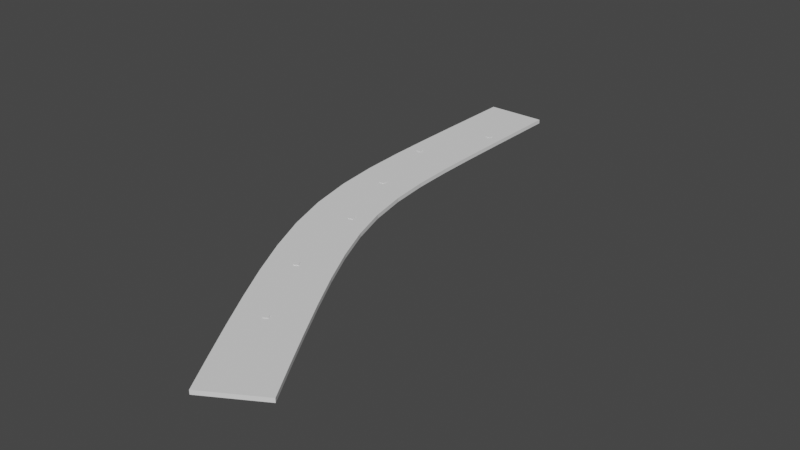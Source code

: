 # Source: 2.blend  (saved by Blender 2.92.15; exported with 4.5.12 LTS)
import bpy
from mathutils import Matrix  # noqa: F401  (used for matrix-valued properties, if any)

bpy.ops.wm.read_factory_settings(use_empty=True)
scene = bpy.context.scene
scene.name = 'Scene'

# ---- collections
col_collection = bpy.data.collections.new('Collection'); scene.collection.children.link(col_collection)
col_collection_2 = bpy.data.collections.new('Collection 2'); scene.collection.children.link(col_collection_2)

# ---- world
world_world = bpy.data.worlds.new('World'); scene.world = world_world
world_world.use_nodes = True; world_world.node_tree.nodes.clear()
_N = world_world.node_tree.nodes; _L = world_world.node_tree.links
n0 = _N.new('ShaderNodeOutputWorld'); n0.name = 'World Output'; n0.location = (300, 300)
n1 = _N.new('ShaderNodeBackground'); n1.name = 'Background'; n1.location = (10, 300)
n1.inputs[0].default_value = (0.05088, 0.05088, 0.05088, 1.0)
_L.new(n1.outputs[0], n0.inputs[0])
n0.is_active_output = True
world_world.color = (0.05088, 0.05088, 0.05088)
world_world.use_sun_shadow = False
world_world.sun_shadow_jitter_overblur = 0.0

# ---- meshes
me_cube_001 = bpy.data.meshes.new('Cube.001')
me_cube_001.from_pydata([(-1.0, -143.5, -1.0), (-1.0, -143.5, 1.0), (-1.0, -122.6, -1.0), (-1.0, -122.6, 1.0), (1.0, -143.5, -1.0), (1.0, -143.5, 1.0), (1.0, -122.6, -1.0), (1.0, -122.6, 1.0), (-1.001, -101.9, -1.0), (-1.001, -101.9, 1.0), (0.999, -101.8, -1.0), (0.999, -101.8, 1.0), (-1.008, -81.29, -1.0), (-1.008, -81.29, 1.0), (0.9919, -80.99, -1.0), (0.9919, -80.99, 1.0), (-1.033, -60.88, -1.0), (-1.033, -60.88, 1.0), (0.966, -59.97, -1.0), (0.966, -59.97, 1.0), (-1.099, -40.85, -1.0), (-1.099, -40.85, 1.0), (0.8949, -38.61, -1.0), (0.8949, -38.61, 1.0), (-1.243, -21.44, -1.0), (-1.243, -21.44, 1.0), (0.733, -16.85, -1.0), (0.733, -16.85, 1.0), (-1.503, -2.734, -1.0), (-1.503, -2.734, 1.0), (0.4293, 4.982, -1.0), (0.4293, 4.982, 1.0), (-1.897, 15.51, -1.0), (-1.897, 15.51, 1.0), (-0.02699, 26.14, -1.0), (-0.02699, 26.14, 1.0), (-2.409, 33.55, -1.0), (-2.409, 33.55, 1.0), (-0.5965, 46.22, -1.0), (-0.5965, 46.22, 1.0), (-3.003, 51.5, -1.0), (-3.003, 51.5, 1.0), (-1.231, 65.39, -1.0), (-1.231, 65.39, 1.0), (-3.649, 69.37, -1.0), (-3.649, 69.37, 1.0), (-1.901, 83.96, -1.0), (-1.901, 83.96, 1.0), (-4.323, 87.19, -1.0), (-4.323, 87.19, 1.0), (-2.59, 102.2, -1.0), (-2.59, 102.2, 1.0), (-5.014, 105.0, -1.0), (-5.014, 105.0, 1.0), (-3.29, 120.2, -1.0), (-3.29, 120.2, 1.0), (-5.716, 122.8, -1.0), (-5.716, 122.8, 1.0), (-3.996, 138.1, -1.0), (-3.996, 138.1, 1.0), (0.5889, -68.78, -1.0), (0.5736, -68.79, -1.0), (0.5889, -68.78, 1.0), (0.4509, -68.83, 1.0), (-1.118, 5.921, -1.0), (-1.162, 8.039, -1.0), (-0.971, 6.591, -1.0), (-1.015, 8.735, -1.0), (-1.747, 54.04, -1.0), (-1.747, 54.04, 1.0), (-1.677, 51.97, -1.0), (-1.677, 51.97, 1.0), (-0.08301, -28.53, -1.0), (-0.08301, -28.53, 1.0), (-1.162, 8.039, 1.0), (-0.971, 6.591, 1.0), (-1.118, 5.921, 1.0), (-0.2354, -28.79, -1.0), (-1.015, 8.735, 1.0), (-0.4595, -105.8, -1.0), (-0.06645, -30.83, -1.0), (-0.4595, -105.8, 1.0), (-0.06645, -30.83, 1.0), (-1.814, 50.94, -1.0), (-1.814, 50.94, 1.0), (-0.219, -31.07, -1.0), (-0.4592, -108.1, -1.0), (-0.4592, -108.1, 1.0), (-1.877, 52.79, -1.0), (-1.821, 51.15, 1.0), (-0.2354, -28.79, 1.0), (0.4388, -71.15, -1.0), (0.4356, -68.83, -1.0), (0.5921, -71.11, -1.0), (-0.219, -31.07, 1.0), (-1.884, 53.0, -1.0), (-1.884, 53.0, 1.0), (-0.6128, -105.8, -1.0), (-3.123, 87.23, 1.0), (-3.131, 87.43, 1.0), (-3.199, 89.23, 1.0), (-0.6125, -108.1, -1.0), (-2.99, 88.37, 1.0), (-0.6125, -108.1, 1.0), (-3.066, 90.37, 1.0), (0.4388, -71.15, 1.0), (0.4356, -68.83, 1.0), (0.5921, -71.11, 1.0), (-0.6128, -105.8, 1.0), (-3.066, 90.37, -1.0), (-2.99, 88.37, -1.0), (-3.123, 87.23, -1.0), (-3.192, 89.03, -1.0), (-3.199, 89.23, -1.0)], [], [(0, 1, 3, 2), (2, 3, 7, 6), (6, 7, 5, 4), (4, 5, 1, 0), (2, 6, 4, 0), (7, 3, 1, 5), (2, 3, 9, 8), (8, 9, 11, 10), (10, 11, 7, 6), (8, 9, 13, 12), (12, 13, 15, 14), (14, 15, 11, 10), (12, 14, 10, 8), (15, 13, 9, 11), (12, 13, 17, 16), (16, 17, 19, 18), (18, 19, 15, 14), (16, 17, 21, 20), (20, 21, 23, 22), (22, 23, 19, 18), (20, 22, 18, 16), (23, 21, 17, 19), (20, 21, 25, 24), (24, 25, 27, 26), (26, 27, 23, 22), (24, 25, 29, 28), (28, 29, 31, 30), (30, 31, 27, 26), (28, 30, 26, 24), (31, 29, 25, 27), (28, 29, 33, 32), (32, 33, 35, 34), (34, 35, 31, 30), (32, 33, 37, 36), (36, 37, 39, 38), (38, 39, 35, 34), (36, 38, 34, 32), (39, 37, 33, 35), (36, 37, 41, 40), (40, 41, 43, 42), (42, 43, 39, 38), (40, 41, 45, 44), (44, 45, 47, 46), (46, 47, 43, 42), (44, 46, 42, 40), (47, 45, 41, 43), (44, 45, 49, 48), (48, 49, 51, 50), (50, 51, 47, 46), (48, 49, 53, 52), (52, 53, 55, 54), (54, 55, 51, 50), (52, 54, 50, 48), (55, 53, 49, 51), (52, 53, 57, 56), (56, 57, 59, 58), (58, 59, 55, 54), (56, 58, 54, 52), (59, 57, 53, 55), (79, 10, 6, 2, 8, 97, 101, 86), (8, 10, 79, 97), (108, 9, 3, 7, 11, 81, 87, 103), (81, 11, 9, 108), (61, 16, 18, 60), (60, 18, 14, 12, 16, 61, 92, 91, 93), (17, 13, 15, 19, 62, 107, 105, 106, 63), (62, 19, 17, 63), (22, 20, 24, 72, 77, 85), (72, 24, 26, 22, 85, 80), (94, 23, 27, 25, 73, 82), (73, 25, 21, 23, 94, 90), (64, 30, 28, 32, 67, 65), (34, 30, 64, 66, 67, 32), (33, 29, 31, 76, 74, 78), (76, 31, 35, 33, 78, 75), (83, 38, 36, 40, 88), (95, 88, 40, 42, 38, 83, 70, 68), (39, 43, 41, 89, 96, 69, 71, 84), (84, 89, 41, 37, 39), (111, 46, 44, 48, 112), (112, 48, 50, 46, 111, 110, 109, 113), (47, 51, 49, 99, 100, 104, 102, 98), (98, 99, 49, 45, 47), (81, 79, 86, 87), (86, 101, 103, 87), (103, 101, 97, 108), (108, 97, 79, 81), (60, 93, 107, 62), (93, 91, 105, 107), (105, 91, 92, 106), (61, 60, 62, 63, 106, 92), (72, 80, 82, 73), (80, 85, 94, 82), (94, 85, 77, 90), (72, 73, 90, 77), (67, 66, 75, 78), (66, 64, 76, 75), (76, 64, 65, 74), (74, 65, 67, 78), (68, 70, 71, 69), (70, 83, 84, 71), (84, 83, 88, 95, 96, 89), (96, 95, 68, 69), (102, 104, 109, 110), (98, 102, 110, 111), (113, 100, 99, 98, 111, 112), (109, 104, 100, 113)])
_uv = me_cube_001.uv_layers.new(name='UVMap')
_uv.uv.foreach_set('vector', [0.375, 0.0, 0.625, 0.0, 0.625, 0.25, 0.375, 0.25, 0.375, 0.25, 0.625, 0.25, 0.625, 0.5, 0.375, 0.5, 0.375, 0.5, 0.625, 0.5, 0.625, 0.75, 0.375, 0.75, 0.375, 0.75, 0.625, 0.75, 0.625, 1.0, 0.375, 1.0, 0.125, 0.5, 0.375, 0.5, 0.375, 0.75, 0.125, 0.75, 0.625, 0.5, 0.875, 0.5, 0.875, 0.75, 0.625, 0.75, 0.375, 0.0, 0.625, 0.0, 0.625, 0.25, 0.375, 0.25, 0.375, 0.25, 0.625, 0.25, 0.625, 0.5, 0.375, 0.5, 0.375, 0.5, 0.625, 0.5, 0.625, 0.75, 0.375, 0.75, 0.375, 0.0, 0.625, 0.0, 0.625, 0.25, 0.375, 0.25, 0.375, 0.25, 0.625, 0.25, 0.625, 0.5, 0.375, 0.5, 0.375, 0.5, 0.625, 0.5, 0.625, 0.75, 0.375, 0.75, 0.125, 0.5, 0.375, 0.5, 0.375, 0.75, 0.125, 0.75, 0.625, 0.5, 0.875, 0.5, 0.875, 0.75, 0.625, 0.75, 0.375, 0.0, 0.625, 0.0, 0.625, 0.25, 0.375, 0.25, 0.375, 0.25, 0.625, 0.25, 0.625, 0.5, 0.375, 0.5, 0.375, 0.5, 0.625, 0.5, 0.625, 0.75, 0.375, 0.75, 0.375, 0.0, 0.625, 0.0, 0.625, 0.25, 0.375, 0.25, 0.375, 0.25, 0.625, 0.25, 0.625, 0.5, 0.375, 0.5, 0.375, 0.5, 0.625, 0.5, 0.625, 0.75, 0.375, 0.75, 0.125, 0.5, 0.375, 0.5, 0.375, 0.75, 0.125, 0.75, 0.625, 0.5, 0.875, 0.5, 0.875, 0.75, 0.625, 0.75, 0.375, 0.0, 0.625, 0.0, 0.625, 0.25, 0.375, 0.25, 0.375, 0.25, 0.625, 0.25, 0.625, 0.5, 0.375, 0.5, 0.375, 0.5, 0.625, 0.5, 0.625, 0.75, 0.375, 0.75, 0.375, 0.0, 0.625, 0.0, 0.625, 0.25, 0.375, 0.25, 0.375, 0.25, 0.625, 0.25, 0.625, 0.5, 0.375, 0.5, 0.375, 0.5, 0.625, 0.5, 0.625, 0.75, 0.375, 0.75, 0.125, 0.5, 0.375, 0.5, 0.375, 0.75, 0.125, 0.75, 0.625, 0.5, 0.875, 0.5, 0.875, 0.75, 0.625, 0.75, 0.375, 0.0, 0.625, 0.0, 0.625, 0.25, 0.375, 0.25, 0.375, 0.25, 0.625, 0.25, 0.625, 0.5, 0.375, 0.5, 0.375, 0.5, 0.625, 0.5, 0.625, 0.75, 0.375, 0.75, 0.375, 0.0, 0.625, 0.0, 0.625, 0.25, 0.375, 0.25, 0.375, 0.25, 0.625, 0.25, 0.625, 0.5, 0.375, 0.5, 0.375, 0.5, 0.625, 0.5, 0.625, 0.75, 0.375, 0.75, 0.125, 0.5, 0.375, 0.5, 0.375, 0.75, 0.125, 0.75, 0.625, 0.5, 0.875, 0.5, 0.875, 0.75, 0.625, 0.75, 0.375, 0.0, 0.625, 0.0, 0.625, 0.25, 0.375, 0.25, 0.375, 0.25, 0.625, 0.25, 0.625, 0.5, 0.375, 0.5, 0.375, 0.5, 0.625, 0.5, 0.625, 0.75, 0.375, 0.75, 0.375, 0.0, 0.625, 0.0, 0.625, 0.25, 0.375, 0.25, 0.375, 0.25, 0.625, 0.25, 0.625, 0.5, 0.375, 0.5, 0.375, 0.5, 0.625, 0.5, 0.625, 0.75, 0.375, 0.75, 0.125, 0.5, 0.375, 0.5, 0.375, 0.75, 0.125, 0.75, 0.625, 0.5, 0.875, 0.5, 0.875, 0.75, 0.625, 0.75, 0.375, 0.0, 0.625, 0.0, 0.625, 0.25, 0.375, 0.25, 0.375, 0.25, 0.625, 0.25, 0.625, 0.5, 0.375, 0.5, 0.375, 0.5, 0.625, 0.5, 0.625, 0.75, 0.375, 0.75, 0.375, 0.0, 0.625, 0.0, 0.625, 0.25, 0.375, 0.25, 0.375, 0.25, 0.625, 0.25, 0.625, 0.5, 0.375, 0.5, 0.375, 0.5, 0.625, 0.5, 0.625, 0.75, 0.375, 0.75, 0.125, 0.5, 0.375, 0.5, 0.375, 0.75, 0.125, 0.75, 0.625, 0.5, 0.875, 0.5, 0.875, 0.75, 0.625, 0.75, 0.375, 0.0, 0.625, 0.0, 0.625, 0.25, 0.375, 0.25, 0.375, 0.25, 0.625, 0.25, 0.625, 0.5, 0.375, 0.5, 0.375, 0.5, 0.625, 0.5, 0.625, 0.75, 0.375, 0.75, 0.125, 0.5, 0.375, 0.5, 0.375, 0.75, 0.125, 0.75, 0.625, 0.5, 0.875, 0.5, 0.875, 0.75, 0.625, 0.75, 0.1927, 0.5473, 0.375, 0.5, 0.375, 0.75, 0.125, 0.75, 0.125, 0.5, 0.1735, 0.5473, 0.1735, 0.575, 0.1927, 0.575, 0.125, 0.5, 0.375, 0.5, 0.1927, 0.5473, 0.1735, 0.5473, 0.8265, 0.5473, 0.875, 0.5, 0.875, 0.75, 0.625, 0.75, 0.625, 0.5, 0.8073, 0.5473, 0.8073, 0.575, 0.8265, 0.575, 0.8073, 0.5473, 0.625, 0.5, 0.875, 0.5, 0.8265, 0.5473, 0.3246, 0.6033, 0.125, 0.5, 0.375, 0.5, 0.3265, 0.6033, 0.3265, 0.6033, 0.375, 0.5, 0.375, 0.75, 0.125, 0.75, 0.125, 0.5, 0.3246, 0.6033, 0.3073, 0.6033, 0.3074, 0.631, 0.3266, 0.631, 0.875, 0.5, 0.875, 0.75, 0.625, 0.75, 0.625, 0.5, 0.6735, 0.6033, 0.6734, 0.631, 0.6926, 0.631, 0.6927, 0.6033, 0.6907, 0.6033, 0.6735, 0.6033, 0.625, 0.5, 0.875, 0.5, 0.6907, 0.6033, 0.375, 0.75, 0.125, 0.75, 0.125, 0.5, 0.2627, 0.6149, 0.2436, 0.6148, 0.2435, 0.6427, 0.2627, 0.6149, 0.125, 0.5, 0.375, 0.5, 0.375, 0.75, 0.2435, 0.6427, 0.2627, 0.6428, 0.7565, 0.6427, 0.625, 0.75, 0.625, 0.5, 0.875, 0.5, 0.7373, 0.6149, 0.7373, 0.6428, 0.7373, 0.6149, 0.875, 0.5, 0.875, 0.75, 0.625, 0.75, 0.7565, 0.6427, 0.7564, 0.6148, 0.1932, 0.6609, 0.375, 0.75, 0.125, 0.75, 0.125, 0.5, 0.2126, 0.6325, 0.1934, 0.633, 0.375, 0.5, 0.375, 0.75, 0.1932, 0.6609, 0.2124, 0.6604, 0.2126, 0.6325, 0.125, 0.5, 0.875, 0.5, 0.875, 0.75, 0.625, 0.75, 0.8068, 0.6609, 0.8066, 0.633, 0.7874, 0.6325, 0.8068, 0.6609, 0.625, 0.75, 0.625, 0.5, 0.875, 0.5, 0.7874, 0.6325, 0.7876, 0.6604, 0.2561, 0.6026, 0.375, 0.75, 0.125, 0.75, 0.125, 0.5, 0.256, 0.5781, 0.256, 0.5754, 0.256, 0.5781, 0.125, 0.5, 0.375, 0.5, 0.375, 0.75, 0.2561, 0.6026, 0.2753, 0.6029, 0.2751, 0.5757, 0.625, 0.75, 0.625, 0.5, 0.875, 0.5, 0.7439, 0.5999, 0.744, 0.5754, 0.7249, 0.5757, 0.7247, 0.6029, 0.7439, 0.6026, 0.7439, 0.6026, 0.7439, 0.5999, 0.875, 0.5, 0.875, 0.75, 0.625, 0.75, 0.2556, 0.6069, 0.375, 0.75, 0.125, 0.75, 0.125, 0.5, 0.2555, 0.5822, 0.2555, 0.5822, 0.125, 0.5, 0.375, 0.5, 0.375, 0.75, 0.2556, 0.6069, 0.2747, 0.607, 0.2747, 0.5795, 0.2555, 0.5794, 0.625, 0.75, 0.625, 0.5, 0.875, 0.5, 0.7444, 0.6042, 0.7445, 0.5794, 0.7253, 0.5795, 0.7253, 0.607, 0.7444, 0.6069, 0.7444, 0.6069, 0.7444, 0.6042, 0.875, 0.5, 0.875, 0.75, 0.625, 0.75, 0.6, 0.0, 0.4, 0.0, 0.4, 0.25, 0.6, 0.25, 0.4, 0.25, 0.4, 0.5, 0.6, 0.5, 0.6, 0.25, 0.6, 0.5, 0.4, 0.5, 0.4, 0.75, 0.6, 0.75, 0.6, 0.75, 0.4, 0.75, 0.4, 1.0, 0.6, 1.0, 0.4, 0.0, 0.4, 0.25, 0.6, 0.25, 0.6, 0.0, 0.4, 0.25, 0.4, 0.5, 0.6, 0.5, 0.6, 0.25, 0.6, 0.5, 0.4, 0.5, 0.4, 0.75, 0.6, 0.75, 0.4, 0.975, 0.4, 1.0, 0.6, 1.0, 0.6, 0.775, 0.6, 0.75, 0.4, 0.75, 0.4, 0.0, 0.4, 0.25, 0.6, 0.25, 0.6, 0.0, 0.4, 0.25, 0.4, 0.5, 0.6, 0.5, 0.6, 0.25, 0.6, 0.5, 0.4, 0.5, 0.4, 0.75, 0.6, 0.75, 0.4, 1.0, 0.6, 1.0, 0.6, 0.75, 0.4, 0.75, 0.4, 0.0, 0.4, 0.25, 0.6, 0.25, 0.6, 0.0, 0.4, 0.25, 0.4, 0.5, 0.6, 0.5, 0.6, 0.25, 0.6, 0.5, 0.4, 0.5, 0.4, 0.75, 0.6, 0.75, 0.6, 0.75, 0.4, 0.75, 0.4, 1.0, 0.6, 1.0, 0.4, 0.0, 0.4, 0.25, 0.6, 0.25, 0.6, 0.0, 0.4, 0.25, 0.4, 0.5, 0.6, 0.5, 0.6, 0.25, 0.6, 0.5, 0.4, 0.5, 0.4, 0.725, 0.4, 0.75, 0.6, 0.75, 0.6, 0.525, 0.6, 0.75, 0.4, 0.75, 0.4, 1.0, 0.6, 1.0, 0.6, 0.25, 0.6, 0.0, 0.4, 0.0, 0.4, 0.25, 0.6, 0.5, 0.6, 0.25, 0.4, 0.25, 0.4, 0.5, 0.4, 0.75, 0.6, 0.75, 0.6, 0.525, 0.6, 0.5, 0.4, 0.5, 0.4, 0.725, 0.4, 1.0, 0.6, 1.0, 0.6, 0.75, 0.4, 0.75])
me_cube_001.use_remesh_fix_poles = True
me_cube_001.use_remesh_preserve_attributes = False
me_cube_001.use_mirror_vertex_groups = False
me_cube_001.update()
me_cube_002 = bpy.data.meshes.new('Cube.002')
me_cube_002.from_pydata([(-0.998, -1.001, -1.0), (-0.998, -1.001, 1.0), (-1.002, 0.9968, -1.0), (-1.002, 0.9968, 1.0), (1.002, -0.9964, -1.0), (1.002, -0.9964, 1.0), (0.998, 1.0, -1.0), (0.998, 1.0, 1.0)], [], [(0, 1, 3, 2), (2, 3, 7, 6), (6, 7, 5, 4), (4, 5, 1, 0), (2, 6, 4, 0), (7, 3, 1, 5)])
_uv = me_cube_002.uv_layers.new(name='UVMap')
_uv.uv.foreach_set('vector', [0.375, 0.0, 0.625, 0.0, 0.625, 0.25, 0.375, 0.25, 0.375, 0.25, 0.625, 0.25, 0.625, 0.5, 0.375, 0.5, 0.375, 0.5, 0.625, 0.5, 0.625, 0.75, 0.375, 0.75, 0.375, 0.75, 0.625, 0.75, 0.625, 1.0, 0.375, 1.0, 0.125, 0.5, 0.375, 0.5, 0.375, 0.75, 0.125, 0.75, 0.625, 0.5, 0.875, 0.5, 0.875, 0.75, 0.625, 0.75])
me_cube_002.use_remesh_fix_poles = True
me_cube_002.use_remesh_preserve_attributes = False
me_cube_002.use_mirror_vertex_groups = False
me_cube_002.update()
me_cube_008 = bpy.data.meshes.new('Cube.008')
me_cube_008.from_pydata([(-0.9791, -1.03, -1.0), (-0.9791, -1.03, 1.0), (-1.021, 0.9886, -1.0), (-1.021, 0.9886, 1.0), (1.02, -0.9862, -1.0), (1.02, -0.9862, 1.0), (0.9791, 1.027, -1.0), (0.9791, 1.027, 1.0)], [], [(0, 1, 3, 2), (2, 3, 7, 6), (6, 7, 5, 4), (4, 5, 1, 0), (2, 6, 4, 0), (7, 3, 1, 5)])
_uv = me_cube_008.uv_layers.new(name='UVMap')
_uv.uv.foreach_set('vector', [0.375, 0.0, 0.625, 0.0, 0.625, 0.25, 0.375, 0.25, 0.375, 0.25, 0.625, 0.25, 0.625, 0.5, 0.375, 0.5, 0.375, 0.5, 0.625, 0.5, 0.625, 0.75, 0.375, 0.75, 0.375, 0.75, 0.625, 0.75, 0.625, 1.0, 0.375, 1.0, 0.125, 0.5, 0.375, 0.5, 0.375, 0.75, 0.125, 0.75, 0.625, 0.5, 0.875, 0.5, 0.875, 0.75, 0.625, 0.75])
me_cube_008.use_remesh_fix_poles = True
me_cube_008.use_remesh_preserve_attributes = False
me_cube_008.use_mirror_vertex_groups = False
me_cube_008.update()
me_cube_009 = bpy.data.meshes.new('Cube.009')
me_cube_009.from_pydata([(-0.8862, -1.108, -1.0), (-0.8862, -1.108, 1.0), (-1.102, 0.8912, -1.0), (-1.102, 0.8912, 1.0), (1.101, -0.8828, -1.0), (1.101, -0.8828, 1.0), (0.8871, 1.099, -1.0), (0.8871, 1.099, 1.0)], [], [(0, 1, 3, 2), (2, 3, 7, 6), (6, 7, 5, 4), (4, 5, 1, 0), (2, 6, 4, 0), (7, 3, 1, 5)])
_uv = me_cube_009.uv_layers.new(name='UVMap')
_uv.uv.foreach_set('vector', [0.375, 0.0, 0.625, 0.0, 0.625, 0.25, 0.375, 0.25, 0.375, 0.25, 0.625, 0.25, 0.625, 0.5, 0.375, 0.5, 0.375, 0.5, 0.625, 0.5, 0.625, 0.75, 0.375, 0.75, 0.375, 0.75, 0.625, 0.75, 0.625, 1.0, 0.375, 1.0, 0.125, 0.5, 0.375, 0.5, 0.375, 0.75, 0.125, 0.75, 0.625, 0.5, 0.875, 0.5, 0.875, 0.75, 0.625, 0.75])
me_cube_009.use_remesh_fix_poles = True
me_cube_009.use_remesh_preserve_attributes = False
me_cube_009.use_mirror_vertex_groups = False
me_cube_009.update()
me_cube_010 = bpy.data.meshes.new('Cube.010')
me_cube_010.from_pydata([(-0.6657, -1.229, -1.0), (-0.6657, -1.229, 1.0), (-1.244, 0.6353, -1.0), (-1.244, 0.6353, 1.0), (1.241, -0.6241, -1.0), (1.241, -0.6241, 1.0), (0.6692, 1.218, -1.0), (0.6692, 1.218, 1.0)], [], [(0, 1, 3, 2), (2, 3, 7, 6), (6, 7, 5, 4), (4, 5, 1, 0), (2, 6, 4, 0), (7, 3, 1, 5)])
_uv = me_cube_010.uv_layers.new(name='UVMap')
_uv.uv.foreach_set('vector', [0.375, 0.0, 0.625, 0.0, 0.625, 0.25, 0.375, 0.25, 0.375, 0.25, 0.625, 0.25, 0.625, 0.5, 0.375, 0.5, 0.375, 0.5, 0.625, 0.5, 0.625, 0.75, 0.375, 0.75, 0.375, 0.75, 0.625, 0.75, 0.625, 1.0, 0.375, 1.0, 0.125, 0.5, 0.375, 0.5, 0.375, 0.75, 0.125, 0.75, 0.625, 0.5, 0.875, 0.5, 0.875, 0.75, 0.625, 0.75])
me_cube_010.use_remesh_fix_poles = True
me_cube_010.use_remesh_preserve_attributes = False
me_cube_010.use_mirror_vertex_groups = False
me_cube_010.update()
me_cube_011 = bpy.data.meshes.new('Cube.011')
me_cube_011.from_pydata([(-0.4397, -1.348, -1.0), (-0.4397, -1.348, 1.0), (-1.346, 0.448, -1.0), (-1.346, 0.448, 1.0), (1.344, -0.4438, -1.0), (1.344, -0.4438, 1.0), (0.4418, 1.344, -1.0), (0.4418, 1.344, 1.0)], [], [(0, 1, 3, 2), (2, 3, 7, 6), (6, 7, 5, 4), (4, 5, 1, 0), (2, 6, 4, 0), (7, 3, 1, 5)])
_uv = me_cube_011.uv_layers.new(name='UVMap')
_uv.uv.foreach_set('vector', [0.375, 0.0, 0.625, 0.0, 0.625, 0.25, 0.375, 0.25, 0.375, 0.25, 0.625, 0.25, 0.625, 0.5, 0.375, 0.5, 0.375, 0.5, 0.625, 0.5, 0.625, 0.75, 0.375, 0.75, 0.375, 0.75, 0.625, 0.75, 0.625, 1.0, 0.375, 1.0, 0.125, 0.5, 0.375, 0.5, 0.375, 0.75, 0.125, 0.75, 0.625, 0.5, 0.875, 0.5, 0.875, 0.75, 0.625, 0.75])
me_cube_011.use_remesh_fix_poles = True
me_cube_011.use_remesh_preserve_attributes = False
me_cube_011.use_mirror_vertex_groups = False
me_cube_011.update()
me_cube_013 = bpy.data.meshes.new('Cube.013')
me_cube_013.from_pydata([(-0.3728, -1.366, -1.0), (-0.3728, -1.366, 1.0), (-1.365, 0.3754, -1.0), (-1.365, 0.3754, 1.0), (1.364, -0.374, -1.0), (1.364, -0.374, 1.0), (0.3735, 1.364, -1.0), (0.3735, 1.364, 1.0)], [], [(0, 1, 3, 2), (2, 3, 7, 6), (6, 7, 5, 4), (4, 5, 1, 0), (2, 6, 4, 0), (7, 3, 1, 5)])
_uv = me_cube_013.uv_layers.new(name='UVMap')
_uv.uv.foreach_set('vector', [0.375, 0.0, 0.625, 0.0, 0.625, 0.25, 0.375, 0.25, 0.375, 0.25, 0.625, 0.25, 0.625, 0.5, 0.375, 0.5, 0.375, 0.5, 0.625, 0.5, 0.625, 0.75, 0.375, 0.75, 0.375, 0.75, 0.625, 0.75, 0.625, 1.0, 0.375, 1.0, 0.125, 0.5, 0.375, 0.5, 0.375, 0.75, 0.125, 0.75, 0.625, 0.5, 0.875, 0.5, 0.875, 0.75, 0.625, 0.75])
me_cube_013.use_remesh_fix_poles = True
me_cube_013.use_remesh_preserve_attributes = False
me_cube_013.use_mirror_vertex_groups = False
me_cube_013.update()

# ---- objects
ob_cube = bpy.data.objects.new('Cube', me_cube_001)
ob_cube_001 = bpy.data.objects.new('Cube.001', me_cube_002)
ob_cube_002 = bpy.data.objects.new('Cube.002', me_cube_008)
ob_cube_003 = bpy.data.objects.new('Cube.003', me_cube_009)
ob_cube_004 = bpy.data.objects.new('Cube.004', me_cube_010)
ob_cube_005 = bpy.data.objects.new('Cube.005', me_cube_011)
ob_cube_006 = bpy.data.objects.new('Cube.006', me_cube_013)

# ---- transforms, parenting, visibility, modifiers, constraints
ob_cube.location = (0.0, -72.03, 0.0)
ob_cube.rotation_euler = (0.0, -0.0, 3.142)
ob_cube.scale = (7.5, 0.5, 0.5)
ob_cube.lineart.crease_threshold = 0.0
ob_cube_001.location = (4.02, -18.56, 2.328e-08)
ob_cube_001.scale = (0.575, 0.575, 0.625)
ob_cube_001.lineart.crease_threshold = 0.0
ob_cube_002.location = (-3.854, -37.05, -1.397e-08)
ob_cube_002.scale = (0.575, 0.575, 0.625)
ob_cube_002.lineart.crease_threshold = 0.0
ob_cube_003.location = (1.132, -57.13, 1.863e-08)
ob_cube_003.scale = (0.575, 0.575, 0.625)
ob_cube_003.lineart.crease_threshold = 0.0
ob_cube_004.location = (7.998, -75.69, -1.863e-08)
ob_cube_004.scale = (0.575, 0.575, 0.625)
ob_cube_004.lineart.crease_threshold = 0.0
ob_cube_005.location = (13.35, -98.28, 0.0)
ob_cube_005.scale = (0.575, 0.575, 0.625)
ob_cube_005.lineart.crease_threshold = 0.0
ob_cube_006.location = (23.21, -116.4, -9.313e-09)
ob_cube_006.scale = (0.575, 0.575, 0.625)
ob_cube_006.lineart.crease_threshold = 0.0

# ---- collection membership
col_collection.objects.link(ob_cube)
col_collection_2.objects.link(ob_cube_001)
col_collection_2.objects.link(ob_cube_002)
col_collection_2.objects.link(ob_cube_003)
col_collection_2.objects.link(ob_cube_004)
col_collection_2.objects.link(ob_cube_005)
col_collection_2.objects.link(ob_cube_006)

# ---- scene / render settings (as saved in the file)
scene.frame_start = 1; scene.frame_end = 250; scene.frame_set(1)
scene.render.engine = 'BLENDER_EEVEE_NEXT'
scene.cycles.use_denoising = False
scene.cycles.samples = 128
scene.cycles.sampling_pattern = 'TABULATED_SOBOL'
scene.cycles.use_adaptive_sampling = False
scene.cycles.use_light_tree = False
scene.view_settings.view_transform = 'Filmic'
bpy.context.view_layer.update()

# ---- added for rendering (the .blend has no active camera and no usable light): camera, sun
cam_auto = bpy.data.cameras.new('AutoCamera')
cam_auto.lens = 50.0
cam_auto.sensor_width = 36.0
cam_auto.clip_end = 2428.62
ob_auto_camera = bpy.data.objects.new('AutoCamera', cam_auto)
scene.collection.objects.link(ob_auto_camera)
ob_auto_camera.location = (156.069, -236.741, 110.707)
ob_auto_camera.rotation_euler = (1.09748, -7.21219e-08, 0.694738)
scene.camera = ob_auto_camera
light_auto_sun = bpy.data.lights.new('AutoSun', 'SUN')
light_auto_sun.energy = 3.0
light_auto_sun.angle = 0.0523599
ob_auto_sun = bpy.data.objects.new('AutoSun', light_auto_sun)
scene.collection.objects.link(ob_auto_sun)
ob_auto_sun.rotation_euler = (0.872665, 0.174533, 0.523599)
bpy.context.view_layer.update()
